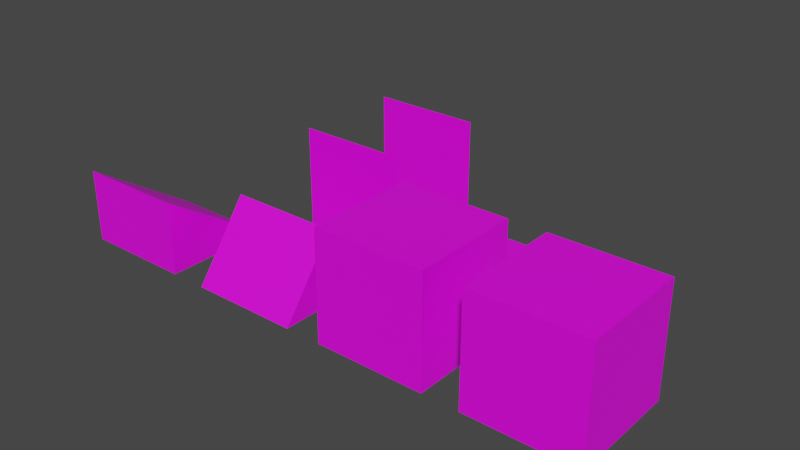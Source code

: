 # Source: environment.blend  (saved by Blender 3.6.13; exported with 4.5.12 LTS)
import bpy
from mathutils import Matrix  # noqa: F401  (used for matrix-valued properties, if any)

bpy.ops.wm.read_factory_settings(use_empty=True)
scene = bpy.context.scene
scene.name = 'Scene'

# ---- images (referenced by path relative to the original .blend; pixels are not part of the script)
import os
ASSET_DIR = os.environ.get("B2B_ASSET_DIR", "")  # directory of the original .blend (textures are referenced by path, not embedded)
HERE = os.path.dirname(os.path.abspath(__file__))  # packed textures are extracted next to this script under _unpacked/

def load_image(name, relpath, width, height, colorspace="sRGB"):
    """Load a texture the original file referenced (path relative to the .blend, or extracted next to this script)."""
    p = next((c for c in (os.path.join(HERE, relpath), os.path.join(ASSET_DIR, relpath)) if relpath and os.path.exists(c)), "")
    if p:
        img = bpy.data.images.load(p, check_existing=True)
        img.name = name
    else:  # same state as the original file: an image datablock whose file is absent (Cycles renders it pink)
        img = bpy.data.images.new(name, width, height)
        img.source = "FILE"
        img.filepath = "//" + (relpath or name)
    img.colorspace_settings.name = colorspace
    return img
img_fence_png_001 = load_image('fence.png.001', 'fence.png', 1024, 1024, 'sRGB')
img_port_png_001 = load_image('port.png.001', 'port.png', 1024, 1024, 'sRGB')
img_snow_png_001 = load_image('snow.png.001', 'snow.png', 1024, 1024, 'sRGB')
img_brick_wall_png = load_image('brick_wall.png', 'brick_wall.png', 1024, 1024, 'sRGB')
img_brick_wall_window_png = load_image('brick_wall_window.png', 'brick_wall_window.png', 1024, 1024, 'sRGB')
img_brtick_wall_door_png = load_image('brtick_wall_door.png', 'brtick_wall_door.png', 1024, 1024, 'sRGB')
img_roof_black_png = load_image('roof_black.png', 'roof_black.png', 1024, 1024, 'sRGB')
img_brick_no_snow_png = load_image('brick_no_snow.png', 'brick_no_snow.png', 1024, 1024, 'sRGB')

# ---- materials (node trees are filled in below, after node groups)
mat_fence = bpy.data.materials.new('fence')
mat_fence.surface_render_method = 'BLENDED'
mat_fence.blend_method = 'BLEND'
mat_fence.use_transparent_shadow = False
mat_port = bpy.data.materials.new('port')
mat_port.surface_render_method = 'BLENDED'
mat_port.blend_method = 'BLEND'
mat_port.use_transparent_shadow = False
mat_snow = bpy.data.materials.new('snow')
mat_snow.use_transparent_shadow = False
mat_brick_wall = bpy.data.materials.new('brick_wall')
mat_brick_wall.use_transparent_shadow = False
mat_brick_wall_window = bpy.data.materials.new('brick_wall_window')
mat_brick_wall_window.use_transparent_shadow = False
mat_brick_wall_door = bpy.data.materials.new('brick_wall_door')
mat_brick_wall_door.use_transparent_shadow = False
mat_roof = bpy.data.materials.new('roof')
mat_roof.use_transparent_shadow = False
mat_bircks_only = bpy.data.materials.new('bircks_only')
mat_bircks_only.use_transparent_shadow = False

# ---- material node trees
mat_fence.use_nodes = True; mat_fence.node_tree.nodes.clear()
_N = mat_fence.node_tree.nodes; _L = mat_fence.node_tree.links
n0 = _N.new('ShaderNodeTexImage'); n0.name = 'Image Texture'; n0.location = (-267, 182)
n0.image = img_fence_png_001
n1 = _N.new('ShaderNodeOutputMaterial'); n1.name = 'Material Output'; n1.location = (680, 262)
n2 = _N.new('ShaderNodeBsdfPrincipled'); n2.name = 'Principled BSDF'; n2.location = (93, 304)
n2.distribution = 'GGX'
n2.subsurface_method = 'RANDOM_WALK_SKIN'
n2.inputs[3].default_value = 1.45
n2.inputs[27].default_value = (0.0, 0.0, 0.0, 1.0)
n2.inputs[28].default_value = 1.0
n3 = _N.new('ShaderNodeBsdfTransparent'); n3.name = 'Transparent BSDF'; n3.location = (170, 461)
n4 = _N.new('ShaderNodeMixShader'); n4.name = 'Mix Shader'; n4.location = (419, 336)
_L.new(n0.outputs[0], n2.inputs[0])
_L.new(n2.outputs[0], n4.inputs[2])
_L.new(n3.outputs[0], n4.inputs[1])
_L.new(n4.outputs[0], n1.inputs[0])
_L.new(n0.outputs[1], n4.inputs[0])
n1.is_active_output = True
mat_port.use_nodes = True; mat_port.node_tree.nodes.clear()
_N = mat_port.node_tree.nodes; _L = mat_port.node_tree.links
n0 = _N.new('ShaderNodeTexImage'); n0.name = 'Image Texture'; n0.location = (-267, 182)
n0.image = img_port_png_001
n1 = _N.new('ShaderNodeOutputMaterial'); n1.name = 'Material Output'; n1.location = (680, 262)
n2 = _N.new('ShaderNodeBsdfPrincipled'); n2.name = 'Principled BSDF'; n2.location = (93, 304)
n2.distribution = 'GGX'
n2.subsurface_method = 'RANDOM_WALK_SKIN'
n2.inputs[3].default_value = 1.45
n2.inputs[27].default_value = (0.0, 0.0, 0.0, 1.0)
n2.inputs[28].default_value = 1.0
n3 = _N.new('ShaderNodeBsdfTransparent'); n3.name = 'Transparent BSDF'; n3.location = (170, 461)
n4 = _N.new('ShaderNodeMixShader'); n4.name = 'Mix Shader'; n4.location = (419, 336)
_L.new(n0.outputs[0], n2.inputs[0])
_L.new(n2.outputs[0], n4.inputs[2])
_L.new(n3.outputs[0], n4.inputs[1])
_L.new(n4.outputs[0], n1.inputs[0])
_L.new(n0.outputs[1], n4.inputs[0])
n1.is_active_output = True
mat_snow.use_nodes = True; mat_snow.node_tree.nodes.clear()
_N = mat_snow.node_tree.nodes; _L = mat_snow.node_tree.links
n0 = _N.new('ShaderNodeBsdfPrincipled'); n0.name = 'Principled BSDF'; n0.location = (10, 300)
n0.distribution = 'GGX'
n0.subsurface_method = 'RANDOM_WALK_SKIN'
n0.inputs[3].default_value = 1.45
n0.inputs[27].default_value = (0.0, 0.0, 0.0, 1.0)
n0.inputs[28].default_value = 1.0
n1 = _N.new('ShaderNodeOutputMaterial'); n1.name = 'Material Output'; n1.location = (300, 300)
n2 = _N.new('ShaderNodeTexImage'); n2.name = 'Image Texture'; n2.location = (-280, 280)
n2.image = img_snow_png_001
n2.interpolation = 'Closest'
_L.new(n0.outputs[0], n1.inputs[0])
_L.new(n2.outputs[0], n0.inputs[0])
n1.is_active_output = True
mat_brick_wall.use_nodes = True; mat_brick_wall.node_tree.nodes.clear()
_N = mat_brick_wall.node_tree.nodes; _L = mat_brick_wall.node_tree.links
n0 = _N.new('ShaderNodeBsdfPrincipled'); n0.name = 'Principled BSDF'; n0.location = (10, 300)
n0.distribution = 'GGX'
n0.subsurface_method = 'RANDOM_WALK_SKIN'
n0.inputs[3].default_value = 1.45
n0.inputs[27].default_value = (0.0, 0.0, 0.0, 1.0)
n0.inputs[28].default_value = 1.0
n1 = _N.new('ShaderNodeOutputMaterial'); n1.name = 'Material Output'; n1.location = (300, 300)
n2 = _N.new('ShaderNodeTexImage'); n2.name = 'Image Texture'; n2.location = (-280, 280)
n2.image = img_brick_wall_png
_L.new(n0.outputs[0], n1.inputs[0])
_L.new(n2.outputs[0], n0.inputs[0])
n1.is_active_output = True
mat_brick_wall_window.use_nodes = True; mat_brick_wall_window.node_tree.nodes.clear()
_N = mat_brick_wall_window.node_tree.nodes; _L = mat_brick_wall_window.node_tree.links
n0 = _N.new('ShaderNodeBsdfPrincipled'); n0.name = 'Principled BSDF'; n0.location = (10, 300)
n0.distribution = 'GGX'
n0.subsurface_method = 'RANDOM_WALK_SKIN'
n0.inputs[3].default_value = 1.45
n0.inputs[27].default_value = (0.0, 0.0, 0.0, 1.0)
n0.inputs[28].default_value = 1.0
n1 = _N.new('ShaderNodeOutputMaterial'); n1.name = 'Material Output'; n1.location = (300, 300)
n2 = _N.new('ShaderNodeTexImage'); n2.name = 'Image Texture'; n2.location = (-280, 280)
n2.image = img_brick_wall_window_png
_L.new(n0.outputs[0], n1.inputs[0])
_L.new(n2.outputs[0], n0.inputs[0])
n1.is_active_output = True
mat_brick_wall_door.use_nodes = True; mat_brick_wall_door.node_tree.nodes.clear()
_N = mat_brick_wall_door.node_tree.nodes; _L = mat_brick_wall_door.node_tree.links
n0 = _N.new('ShaderNodeBsdfPrincipled'); n0.name = 'Principled BSDF'; n0.location = (10, 300)
n0.distribution = 'GGX'
n0.subsurface_method = 'RANDOM_WALK_SKIN'
n0.inputs[3].default_value = 1.45
n0.inputs[27].default_value = (0.0, 0.0, 0.0, 1.0)
n0.inputs[28].default_value = 1.0
n1 = _N.new('ShaderNodeOutputMaterial'); n1.name = 'Material Output'; n1.location = (300, 300)
n2 = _N.new('ShaderNodeTexImage'); n2.name = 'Image Texture'; n2.location = (-280, 280)
n2.image = img_brtick_wall_door_png
_L.new(n0.outputs[0], n1.inputs[0])
_L.new(n2.outputs[0], n0.inputs[0])
n1.is_active_output = True
mat_roof.use_nodes = True; mat_roof.node_tree.nodes.clear()
_N = mat_roof.node_tree.nodes; _L = mat_roof.node_tree.links
n0 = _N.new('ShaderNodeBsdfPrincipled'); n0.name = 'Principled BSDF'; n0.location = (10, 300)
n0.distribution = 'GGX'
n0.subsurface_method = 'RANDOM_WALK_SKIN'
n0.inputs[3].default_value = 1.45
n0.inputs[27].default_value = (0.0, 0.0, 0.0, 1.0)
n0.inputs[28].default_value = 1.0
n1 = _N.new('ShaderNodeOutputMaterial'); n1.name = 'Material Output'; n1.location = (300, 300)
n2 = _N.new('ShaderNodeTexImage'); n2.name = 'Image Texture'; n2.location = (-280, 280)
n2.image = img_roof_black_png
_L.new(n0.outputs[0], n1.inputs[0])
_L.new(n2.outputs[0], n0.inputs[0])
n1.is_active_output = True
mat_bircks_only.use_nodes = True; mat_bircks_only.node_tree.nodes.clear()
_N = mat_bircks_only.node_tree.nodes; _L = mat_bircks_only.node_tree.links
n0 = _N.new('ShaderNodeBsdfPrincipled'); n0.name = 'Principled BSDF'; n0.location = (10, 300)
n0.distribution = 'GGX'
n0.subsurface_method = 'RANDOM_WALK_SKIN'
n0.inputs[3].default_value = 1.45
n0.inputs[27].default_value = (0.0, 0.0, 0.0, 1.0)
n0.inputs[28].default_value = 1.0
n1 = _N.new('ShaderNodeOutputMaterial'); n1.name = 'Material Output'; n1.location = (300, 300)
n2 = _N.new('ShaderNodeTexImage'); n2.name = 'Image Texture'; n2.location = (-280, 280)
n2.image = img_brick_no_snow_png
_L.new(n0.outputs[0], n1.inputs[0])
_L.new(n2.outputs[0], n0.inputs[0])
n1.is_active_output = True

# ---- world
world_world = bpy.data.worlds.new('World'); scene.world = world_world
world_world.use_nodes = True; world_world.node_tree.nodes.clear()
_N = world_world.node_tree.nodes; _L = world_world.node_tree.links
n0 = _N.new('ShaderNodeOutputWorld'); n0.name = 'World Output'; n0.location = (300, 300)
n1 = _N.new('ShaderNodeBackground'); n1.name = 'Background'; n1.location = (10, 300)
n1.inputs[0].default_value = (0.05088, 0.05088, 0.05088, 1.0)
_L.new(n1.outputs[0], n0.inputs[0])
n0.is_active_output = True
world_world.color = (0.05088, 0.05088, 0.05088)
world_world.use_sun_shadow = False
world_world.sun_shadow_jitter_overblur = 0.0

# ---- meshes
me_plane = bpy.data.meshes.new('Plane')
me_plane.from_pydata([(1.5, -1.5, -1.192e-07), (-1.5, -1.5, 1.192e-07), (1.5, -1.5, 3.0), (-1.5, -1.5, 3.0)], [], [(0, 1, 3, 2)])
_uv = me_plane.uv_layers.new(name='UVMap')
_uv.uv.foreach_set('vector', [-4.366e-10, -1.863e-09, 0.9998, -1.863e-09, 1.0, 0.9813, 0.0002, 0.9813])
me_plane.materials.append(mat_fence)
me_plane.materials.append(None)
me_plane.update()
me_plane_001 = bpy.data.meshes.new('Plane.001')
me_plane_001.from_pydata([(1.5, -1.5, -1.192e-07), (-1.5, -1.5, 1.192e-07), (1.5, -1.5, 3.0), (-1.5, -1.5, 3.0)], [], [(0, 1, 3, 2)])
_uv = me_plane_001.uv_layers.new(name='UVMap')
_uv.uv.foreach_set('vector', [2.91e-11, -1.863e-09, 0.9998, -1.863e-09, 0.9999, 0.9804, 0.0001, 0.9804])
me_plane_001.materials.append(mat_port)
me_plane_001.update()
me_plane_002 = bpy.data.meshes.new('Plane.002')
me_plane_002.from_pydata([(-1.5, -1.5, 0.0), (1.5, -1.5, 0.0), (-1.5, 1.5, 0.0), (1.5, 1.5, 0.0)], [], [(0, 1, 3, 2)])
_uv = me_plane_002.uv_layers.new(name='UVMap')
_uv.uv.foreach_set('vector', [0.0, 0.0, 1.0, 0.0, 1.0, 1.0, 0.0, 1.0])
me_plane_002.materials.append(mat_snow)
me_plane_002.update()
me_cube = bpy.data.meshes.new('Cube')
me_cube.from_pydata([(-1.5, -1.5, 0.0), (-1.5, -1.5, 3.0), (-1.5, 1.5, 0.0), (-1.5, 1.5, 3.0), (1.5, -1.5, 0.0), (1.5, -1.5, 3.0), (1.5, 1.5, 0.0), (1.5, 1.5, 3.0)], [], [(0, 1, 3, 2), (2, 3, 7, 6), (6, 7, 5, 4), (4, 5, 1, 0), (2, 6, 4, 0), (7, 3, 1, 5)])
me_cube.polygons.foreach_set('material_index', [0, 2, 1, 0, 3, 3])
_uv = me_cube.uv_layers.new(name='UVMap')
_uv.uv.foreach_set('vector', [1.0, 0.0, 1.0, 1.0, 0.0, 1.0, 0.0, 0.0, 1.0, 0.0, 1.0, 1.0, 0.0, 1.0, 0.0, 0.0, 1.0, 0.0, 1.0, 1.0, 0.0, 1.0, 0.0, 0.0, 1.0, 0.0, 1.0, 1.0, -5.96e-08, 1.0, 0.0, 0.0, 0.0, 0.0, 1.0, 0.0, 1.0, 1.0, 0.0, 1.0, 0.625, 0.5, 0.875, 0.5, 0.875, 0.75, 0.625, 0.75])
me_cube.materials.append(mat_brick_wall)
me_cube.materials.append(mat_brick_wall_window)
me_cube.materials.append(mat_brick_wall_door)
me_cube.materials.append(mat_snow)
me_cube.materials.append(mat_roof)
me_cube.update()
me_cube_001 = bpy.data.meshes.new('Cube.001')
me_cube_001.from_pydata([(-1.5, -1.5, 0.0), (-1.5, -1.5, 3.0), (-1.5, 1.5, 0.0), (-1.5, 1.5, 3.0), (1.5, -1.5, 0.0), (1.5, -1.5, 3.0), (1.5, 1.5, 0.0), (1.5, 1.5, 3.0)], [], [(0, 1, 3, 2), (2, 3, 7, 6), (6, 7, 5, 4), (4, 5, 1, 0), (2, 6, 4, 0), (7, 3, 1, 5)])
me_cube_001.polygons.foreach_set('material_index', [0, 0, 0, 0, 3, 3])
_uv = me_cube_001.uv_layers.new(name='UVMap')
_uv.uv.foreach_set('vector', [1.0, 0.0, 1.0, 1.0, 0.0, 1.0, 0.0, 0.0, 1.0, 0.0, 1.0, 1.0, 0.0, 1.0, 0.0, 0.0, 1.0, 0.0, 1.0, 1.0, 0.0, 1.0, 0.0, 0.0, 1.0, 0.0, 1.0, 1.0, -5.96e-08, 1.0, 0.0, 0.0, 0.0, 0.0, 1.0, 0.0, 1.0, 1.0, 0.0, 1.0, 0.625, 0.5, 0.875, 0.5, 0.875, 0.75, 0.625, 0.75])
me_cube_001.materials.append(mat_brick_wall)
me_cube_001.materials.append(mat_brick_wall_window)
me_cube_001.materials.append(mat_brick_wall_door)
me_cube_001.materials.append(mat_snow)
me_cube_001.materials.append(None)
me_cube_001.update()
me_cube_002 = bpy.data.meshes.new('Cube.002')
me_cube_002.from_pydata([(-1.5, -1.5, 0.0), (-1.5, 0.0, 2.0), (-1.5, 1.5, 0.0), (1.5, -1.5, 0.0), (1.5, 0.0, 2.0), (1.5, 1.5, 0.0)], [], [(0, 1, 2), (2, 1, 4, 5), (5, 4, 3), (3, 4, 1, 0), (2, 5, 3, 0)])
me_cube_002.polygons.foreach_set('material_index', [0, 4, 0, 4, 5])
_uv = me_cube_002.uv_layers.new(name='UVMap')
_uv.uv.foreach_set('vector', [1.0, 0.0, 0.5, 0.75, 0.0, 0.0, 1.0, 0.0, 1.0, 1.0, 0.0, 1.0, 0.0, 0.0, 1.0, 0.0, 0.5, 0.75, 0.0, 0.0, 1.0, 0.0, 1.0, 1.0, -5.96e-08, 1.0, 0.0, 0.0, 0.0, 0.0, 1.0, 0.0, 1.0, 1.0, 0.0, 1.0])
me_cube_002.materials.append(mat_brick_wall)
me_cube_002.materials.append(mat_brick_wall_window)
me_cube_002.materials.append(mat_brick_wall_door)
me_cube_002.materials.append(mat_snow)
me_cube_002.materials.append(mat_roof)
me_cube_002.materials.append(mat_bircks_only)
me_cube_002.update()
me_cube_003 = bpy.data.meshes.new('Cube.003')
me_cube_003.from_pydata([(-1.5, -1.5, 0.0), (-1.5, -1.5, 2.0), (-1.5, 1.5, 0.0), (1.5, -1.5, 0.0), (1.5, -1.5, 2.0), (1.5, 1.5, 0.0)], [], [(0, 1, 2), (2, 1, 4, 5), (5, 4, 3), (3, 4, 1, 0), (2, 5, 3, 0)])
me_cube_003.polygons.foreach_set('material_index', [0, 4, 0, 0, 5])
_uv = me_cube_003.uv_layers.new(name='UVMap')
_uv.uv.foreach_set('vector', [1.0, 0.0, 1.0, 0.75, 0.0, 0.0, 1.0, 0.0, 1.0, 1.0, 0.0, 1.0, 0.0, 0.0, 1.0, 0.0, 0.0, 0.75, 0.0, 0.0, 1.0, 0.0, 1.0, 0.625, 0.0, 0.625, 0.0, 0.0, 0.0, 0.0, 1.0, 0.0, 1.0, 1.0, 0.0, 1.0])
me_cube_003.materials.append(mat_brick_wall)
me_cube_003.materials.append(mat_brick_wall_window)
me_cube_003.materials.append(mat_brick_wall_door)
me_cube_003.materials.append(mat_snow)
me_cube_003.materials.append(mat_roof)
me_cube_003.materials.append(mat_bircks_only)
me_cube_003.update()

# ---- objects
ob_fence_col = bpy.data.objects.new('fence.col', me_plane)
ob_gate_col = bpy.data.objects.new('gate.col', me_plane_001)
ob_snow_col = bpy.data.objects.new('snow.col', me_plane_002)
ob_brick_window_door_col = bpy.data.objects.new('brick_window_door.col', me_cube)
ob_brick_only_col = bpy.data.objects.new('brick_only.col', me_cube_001)
ob_roof_black_com_col = bpy.data.objects.new('roof_black_com.col', me_cube_002)
ob_roof_black_col = bpy.data.objects.new('roof_black.col', me_cube_003)

# ---- transforms, parenting, visibility, modifiers, constraints
ob_fence_col.location = (-4.0, 0.0, 0.0)
ob_gate_col.location = (-4.0, 3.0, 0.0)
ob_snow_col.location = (0.0, 0.0, 0.0)
ob_brick_window_door_col.location = (0.0, -4.0, 0.0)
ob_brick_only_col.location = (4.0, -4.0, 0.0)
ob_roof_black_com_col.location = (-4.0, -4.0, 0.0)
ob_roof_black_col.location = (-8.0, -4.0, 0.0)

# ---- collection membership
scene.collection.objects.link(ob_fence_col)
scene.collection.objects.link(ob_gate_col)
scene.collection.objects.link(ob_snow_col)
scene.collection.objects.link(ob_brick_window_door_col)
scene.collection.objects.link(ob_brick_only_col)
scene.collection.objects.link(ob_roof_black_com_col)
scene.collection.objects.link(ob_roof_black_col)

# ---- scene / render settings (as saved in the file)
scene.frame_start = 1; scene.frame_end = 250; scene.frame_set(1)
scene.render.engine = 'BLENDER_EEVEE_NEXT'
scene.cycles.sampling_pattern = 'TABULATED_SOBOL'
scene.view_settings.view_transform = 'Filmic'
bpy.context.view_layer.update()

# ---- added for rendering (the .blend has no active camera and no usable light): camera, sun
cam_auto = bpy.data.cameras.new('AutoCamera')
cam_auto.lens = 50.0
cam_auto.sensor_width = 36.0
cam_auto.clip_end = 1000.0
ob_auto_camera = bpy.data.objects.new('AutoCamera', cam_auto)
scene.collection.objects.link(ob_auto_camera)
ob_auto_camera.location = (13.5647, -20.6776, 13.9517)
ob_auto_camera.rotation_euler = (1.09748, -7.21219e-08, 0.694738)
scene.camera = ob_auto_camera
light_auto_sun = bpy.data.lights.new('AutoSun', 'SUN')
light_auto_sun.energy = 3.0
light_auto_sun.angle = 0.0523599
ob_auto_sun = bpy.data.objects.new('AutoSun', light_auto_sun)
scene.collection.objects.link(ob_auto_sun)
ob_auto_sun.rotation_euler = (0.872665, 0.174533, 0.523599)
bpy.context.view_layer.update()
